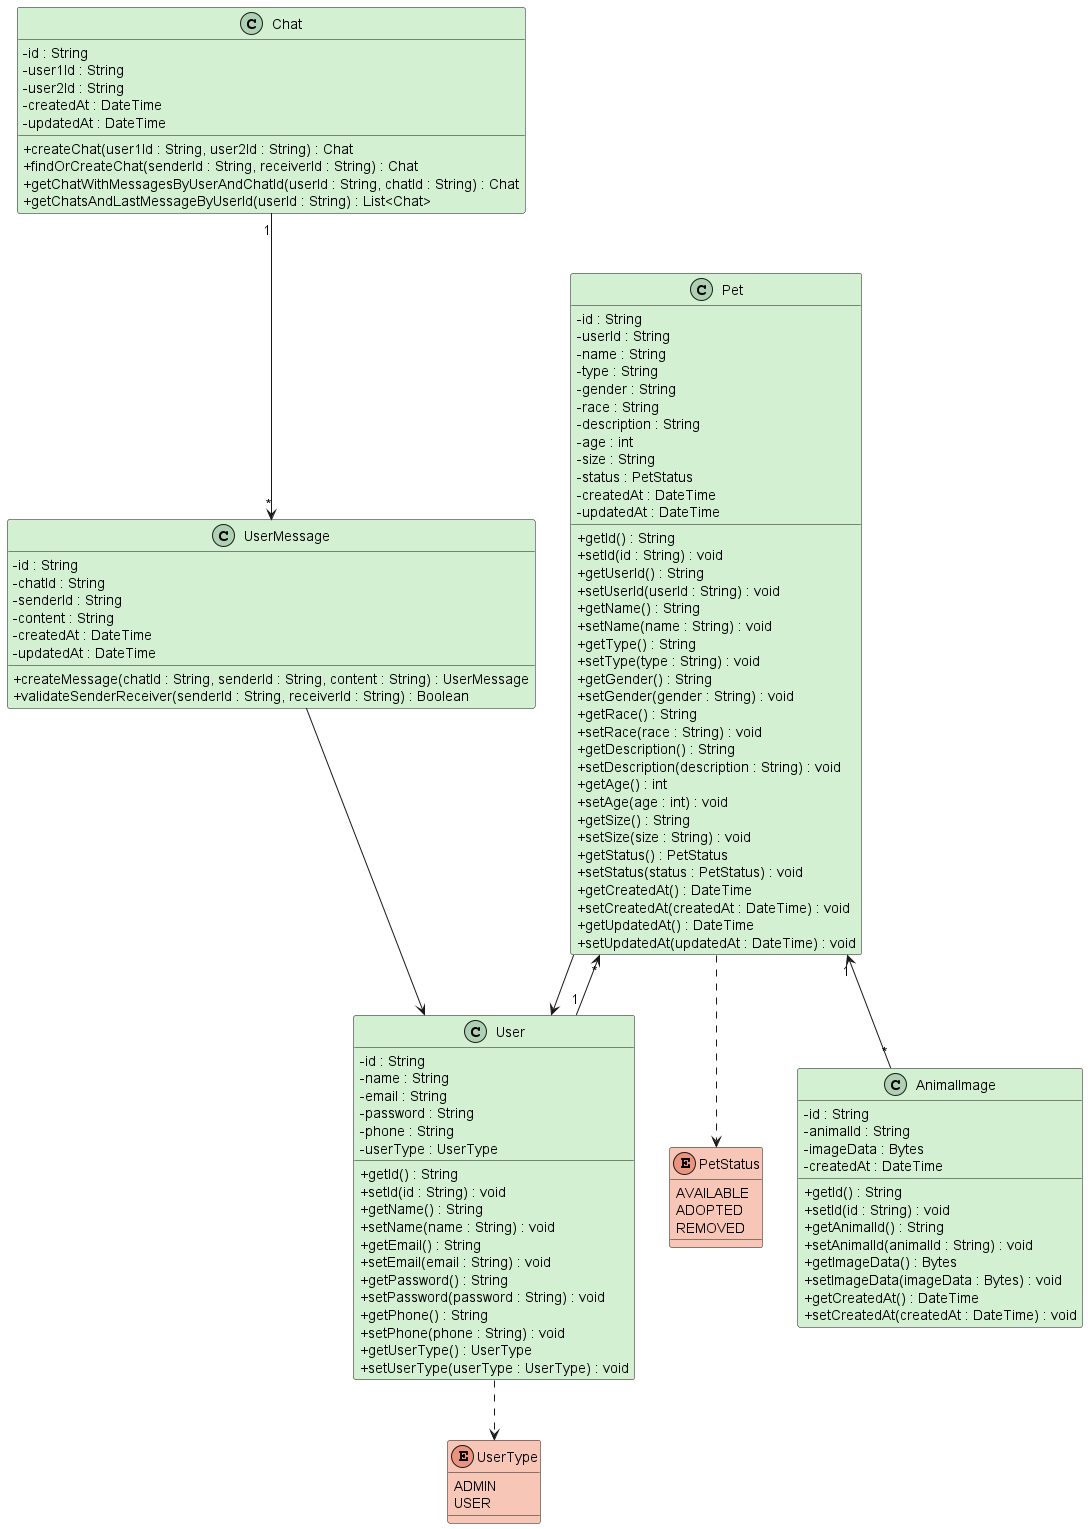

The diagram above was rendered by PlantUML. Its source (embedded in the PNG):
@startuml
skinparam classAttributeIconSize 0

enum PetStatus #f7c6b7{
  AVAILABLE
  ADOPTED
  REMOVED
}

enum UserType #f7c6b7{
  ADMIN
  USER
}

class User #d3f0d3{
  - id : String
  - name : String
  - email : String
  - password : String
  - phone : String
  - userType : UserType
  + getId() : String
  + setId(id : String) : void
  + getName() : String
  + setName(name : String) : void
  + getEmail() : String
  + setEmail(email : String) : void
  + getPassword() : String
  + setPassword(password : String) : void
  + getPhone() : String
  + setPhone(phone : String) : void
  + getUserType() : UserType
  + setUserType(userType : UserType) : void
}

class Pet #d3f0d3{
  - id : String
  - userId : String
  - name : String
  - type : String
  - gender : String
  - race : String
  - description : String
  - age : int
  - size : String
  - status : PetStatus
  - createdAt : DateTime
  - updatedAt : DateTime
  + getId() : String
  + setId(id : String) : void
  + getUserId() : String
  + setUserId(userId : String) : void
  + getName() : String
  + setName(name : String) : void
  + getType() : String
  + setType(type : String) : void
  + getGender() : String
  + setGender(gender : String) : void
  + getRace() : String
  + setRace(race : String) : void
  + getDescription() : String
  + setDescription(description : String) : void
  + getAge() : int
  + setAge(age : int) : void
  + getSize() : String
  + setSize(size : String) : void
  + getStatus() : PetStatus
  + setStatus(status : PetStatus) : void
  + getCreatedAt() : DateTime
  + setCreatedAt(createdAt : DateTime) : void
  + getUpdatedAt() : DateTime
  + setUpdatedAt(updatedAt : DateTime) : void
}

class AnimalImage #d3f0d3{
  - id : String
  - animalId : String
  - imageData : Bytes
  - createdAt : DateTime
  + getId() : String
  + setId(id : String) : void
  + getAnimalId() : String
  + setAnimalId(animalId : String) : void
  + getImageData() : Bytes
  + setImageData(imageData : Bytes) : void
  + getCreatedAt() : DateTime
  + setCreatedAt(createdAt : DateTime) : void
}

class Chat #d3f0d3{
  - id : String
  - user1Id : String
  - user2Id : String
  - createdAt : DateTime
  - updatedAt : DateTime
  + createChat(user1Id : String, user2Id : String) : Chat
  + findOrCreateChat(senderId : String, receiverId : String) : Chat
  + getChatWithMessagesByUserAndChatId(userId : String, chatId : String) : Chat
  + getChatsAndLastMessageByUserId(userId : String) : List<Chat>
}

class UserMessage #d3f0d3{
  - id : String
  - chatId : String
  - senderId : String
  - content : String
  - createdAt : DateTime
  - updatedAt : DateTime
  + createMessage(chatId : String, senderId : String, content : String) : UserMessage
  + validateSenderReceiver(senderId : String, receiverId : String) : Boolean
}

User "1" --> "*" Pet
Pet --> User

Pet "1" <-- "*" AnimalImage


Chat "1" --> "*" UserMessage
UserMessage --> User

User ..> UserType
Pet ..> PetStatus
@enduml